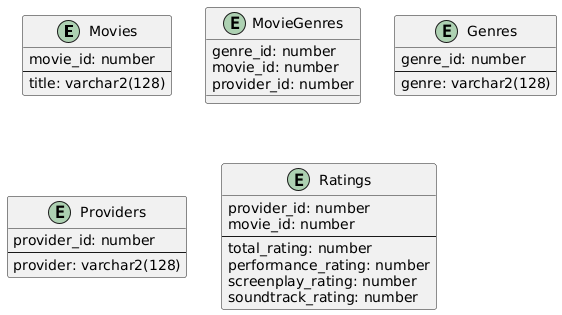

The diagram above was rendered by PlantUML. Its source (embedded in the PNG):
@startuml
entity "Movies" as movie {
 movie_id: number
 --
 title: varchar2(128)
}

entity "MovieGenres" as m_genres {
 genre_id: number
 movie_id: number
 provider_id: number
}

entity "Genres" as genres {
 genre_id: number
 --
 genre: varchar2(128)
}

entity "Providers" as providers {
 provider_id: number
 --
 provider: varchar2(128)
}

entity "Ratings" as ratings {
 provider_id: number
 movie_id: number
 --
 total_rating: number
 performance_rating: number
 screenplay_rating: number
 soundtrack_rating: number
}
@enduml